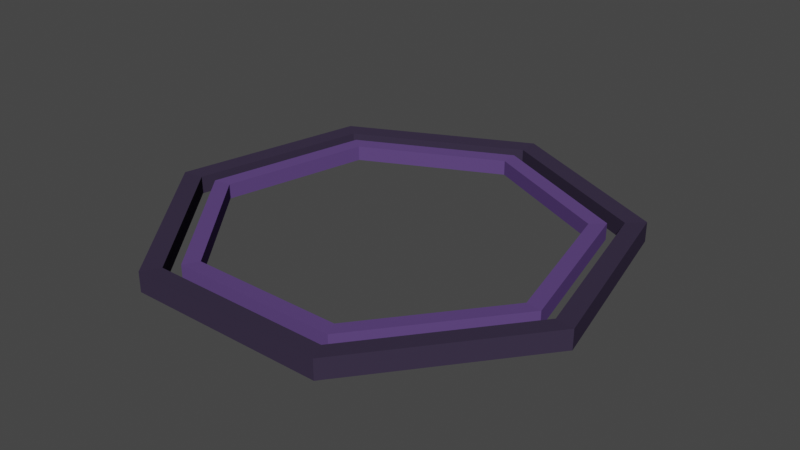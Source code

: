 # Source: onion.blend  (saved by Blender 2.90.8; exported with 4.5.12 LTS)
import bpy
from mathutils import Matrix  # noqa: F401  (used for matrix-valued properties, if any)

bpy.ops.wm.read_factory_settings(use_empty=True)
scene = bpy.context.scene
scene.name = 'Scene'

# ---- collections
col_collection = bpy.data.collections.new('Collection'); scene.collection.children.link(col_collection)

# ---- materials (node trees are filled in below, after node groups)
mat_material = bpy.data.materials.new('Material')
mat_material.alpha_threshold = 0.0
mat_material.use_transparent_shadow = False
mat_material.line_color = (0.0, 0.0, 0.0, 1.0)
mat_material_001 = bpy.data.materials.new('Material.001')
mat_material_001.use_transparent_shadow = False

# ---- material node trees
mat_material.use_nodes = True; mat_material.node_tree.nodes.clear()
_N = mat_material.node_tree.nodes; _L = mat_material.node_tree.links
n0 = _N.new('ShaderNodeOutputMaterial'); n0.name = 'Material Output'; n0.location = (300, 300)
n1 = _N.new('ShaderNodeBsdfPrincipled'); n1.name = 'Principled BSDF'; n1.location = (10, 300)
n1.distribution = 'GGX'
n1.subsurface_method = 'BURLEY'
n1.inputs[0].default_value = (0.04248, 0.03201, 0.06072, 1.0)
n1.inputs[2].default_value = 0.4
n1.inputs[3].default_value = 1.45
n1.inputs[13].default_value = 0.0
n1.inputs[27].default_value = (0.0, 0.0, 0.0, 1.0)
n1.inputs[28].default_value = 1.0
_L.new(n1.outputs[0], n0.inputs[0])
n0.is_active_output = True
mat_material_001.use_nodes = True; mat_material_001.node_tree.nodes.clear()
_N = mat_material_001.node_tree.nodes; _L = mat_material_001.node_tree.links
n0 = _N.new('ShaderNodeBsdfPrincipled'); n0.name = 'Principled BSDF'; n0.location = (10, 300)
n0.distribution = 'GGX'
n0.subsurface_method = 'BURLEY'
n0.inputs[0].default_value = (0.1099, 0.06163, 0.2079, 1.0)
n0.inputs[3].default_value = 1.45
n0.inputs[13].default_value = 0.0
n0.inputs[27].default_value = (0.0, 0.0, 0.0, 1.0)
n0.inputs[28].default_value = 1.0
n1 = _N.new('ShaderNodeOutputMaterial'); n1.name = 'Material Output'; n1.location = (300, 300)
_L.new(n0.outputs[0], n1.inputs[0])
n1.is_active_output = True

# ---- world
world_world = bpy.data.worlds.new('World'); scene.world = world_world
world_world.use_nodes = True; world_world.node_tree.nodes.clear()
_N = world_world.node_tree.nodes; _L = world_world.node_tree.links
n0 = _N.new('ShaderNodeOutputWorld'); n0.name = 'World Output'; n0.location = (300, 300)
n1 = _N.new('ShaderNodeBackground'); n1.name = 'Background'; n1.location = (10, 300)
n1.inputs[0].default_value = (0.05088, 0.05088, 0.05088, 1.0)
_L.new(n1.outputs[0], n0.inputs[0])
n0.is_active_output = True
world_world.color = (0.05088, 0.05088, 0.05088)
world_world.use_sun_shadow = False
world_world.sun_shadow_jitter_overblur = 0.0

# ---- meshes
me_cylinder_002 = bpy.data.meshes.new('Cylinder.002')
me_cylinder_002.from_pydata([(-8.832e-10, 0.9481, -0.9481), (-8.832e-10, 0.9481, 0.9481), (0.7413, 0.5912, -0.9481), (0.7413, 0.5912, 0.9481), (0.9244, -0.211, -0.9481), (0.9244, -0.211, 0.9481), (0.4114, -0.8542, -0.9481), (0.4114, -0.8542, 0.9481), (-0.4114, -0.8542, -0.9481), (-0.4114, -0.8542, 0.9481), (-0.9244, -0.211, -0.9481), (-0.9244, -0.211, 0.9481), (-0.7413, 0.5912, -0.9481), (-0.7413, 0.5912, 0.9481), (5.491e-09, 1.038, -1.038), (0.8116, 0.6472, -1.038), (0.8116, 0.6472, 1.038), (5.491e-09, 1.038, 1.038), (1.012, -0.231, -1.038), (1.012, -0.231, 1.038), (0.4504, -0.9352, -1.038), (0.4504, -0.9352, 1.038), (-0.4504, -0.9352, -1.038), (-0.4504, -0.9352, 1.038), (-1.012, -0.231, -1.038), (-1.012, -0.231, 1.038), (-0.8116, 0.6472, -1.038), (-0.8116, 0.6472, 1.038)], [], [(0, 2, 3, 1), (2, 4, 5, 3), (4, 6, 7, 5), (6, 8, 9, 7), (8, 10, 11, 9), (15, 16, 19, 18), (10, 12, 13, 11), (12, 0, 1, 13), (14, 17, 16, 15), (18, 19, 21, 20), (20, 21, 23, 22), (22, 23, 25, 24), (24, 25, 27, 26), (26, 27, 17, 14), (2, 0, 14, 15), (5, 7, 21, 19), (1, 3, 16, 17), (12, 10, 24, 26), (11, 13, 27, 25), (8, 6, 20, 22), (7, 9, 23, 21), (4, 2, 15, 18), (0, 12, 26, 14), (3, 5, 19, 16), (13, 1, 17, 27), (10, 8, 22, 24), (9, 11, 25, 23), (6, 4, 18, 20)])
_uv = me_cylinder_002.uv_layers.new(name='UVMap')
_uv.uv.foreach_set('vector', [1.0, 0.5, 0.8571, 0.5, 0.8571, 1.0, 1.0, 1.0, 0.8571, 0.5, 0.7143, 0.5, 0.7143, 1.0, 0.8571, 1.0, 0.7143, 0.5, 0.5714, 0.5, 0.5714, 1.0, 0.7143, 1.0, 0.5714, 0.5, 0.4286, 0.5, 0.4286, 1.0, 0.5714, 1.0, 0.4286, 0.5, 0.2857, 0.5, 0.2857, 1.0, 0.4286, 1.0, 0.8571, 0.5, 0.8571, 1.0, 0.7143, 1.0, 0.7143, 0.5, 0.2857, 0.5, 0.1429, 0.5, 0.1429, 1.0, 0.2857, 1.0, 0.1429, 0.5, 2.98e-08, 0.5, 2.98e-08, 1.0, 0.1429, 1.0, 1.0, 0.5, 1.0, 1.0, 0.8571, 1.0, 0.8571, 0.5, 0.7143, 0.5, 0.7143, 1.0, 0.5714, 1.0, 0.5714, 0.5, 0.5714, 0.5, 0.5714, 1.0, 0.4286, 1.0, 0.4286, 0.5, 0.4286, 0.5, 0.4286, 1.0, 0.2857, 1.0, 0.2857, 0.5, 0.2857, 0.5, 0.2857, 1.0, 0.1429, 1.0, 0.1429, 0.5, 0.1429, 0.5, 0.1429, 1.0, 2.98e-08, 1.0, 2.98e-08, 0.5, 0.8571, 0.5, 1.0, 0.5, 1.0, 0.5, 0.8571, 0.5, 0.7143, 1.0, 0.5714, 1.0, 0.5714, 1.0, 0.7143, 1.0, 1.0, 1.0, 0.8571, 1.0, 0.8571, 1.0, 1.0, 1.0, 0.1429, 0.5, 0.2857, 0.5, 0.2857, 0.5, 0.1429, 0.5, 0.2857, 1.0, 0.1429, 1.0, 0.1429, 1.0, 0.2857, 1.0, 0.4286, 0.5, 0.5714, 0.5, 0.5714, 0.5, 0.4286, 0.5, 0.5714, 1.0, 0.4286, 1.0, 0.4286, 1.0, 0.5714, 1.0, 0.7143, 0.5, 0.8571, 0.5, 0.8571, 0.5, 0.7143, 0.5, 2.98e-08, 0.5, 0.1429, 0.5, 0.1429, 0.5, 2.98e-08, 0.5, 0.8571, 1.0, 0.7143, 1.0, 0.7143, 1.0, 0.8571, 1.0, 0.1429, 1.0, 2.98e-08, 1.0, 2.98e-08, 1.0, 0.1429, 1.0, 0.2857, 0.5, 0.4286, 0.5, 0.4286, 0.5, 0.2857, 0.5, 0.4286, 1.0, 0.2857, 1.0, 0.2857, 1.0, 0.4286, 1.0, 0.5714, 0.5, 0.7143, 0.5, 0.7143, 0.5, 0.5714, 0.5])
me_cylinder_002.materials.append(mat_material)
me_cylinder_002.use_remesh_fix_poles = True
me_cylinder_002.use_remesh_preserve_attributes = False
me_cylinder_002.use_mirror_vertex_groups = False
me_cylinder_002.update()
me_cylinder_003 = bpy.data.meshes.new('Cylinder.003')
me_cylinder_003.from_pydata([(-8.832e-10, 0.9481, -0.9481), (-8.832e-10, 0.9481, 0.9481), (0.7413, 0.5912, -0.9481), (0.7413, 0.5912, 0.9481), (0.9244, -0.211, -0.9481), (0.9244, -0.211, 0.9481), (0.4114, -0.8542, -0.9481), (0.4114, -0.8542, 0.9481), (-0.4114, -0.8542, -0.9481), (-0.4114, -0.8542, 0.9481), (-0.9244, -0.211, -0.9481), (-0.9244, -0.211, 0.9481), (-0.7413, 0.5912, -0.9481), (-0.7413, 0.5912, 0.9481), (5.491e-09, 1.038, -1.038), (0.8116, 0.6472, -1.038), (0.8116, 0.6472, 1.038), (5.491e-09, 1.038, 1.038), (1.012, -0.231, -1.038), (1.012, -0.231, 1.038), (0.4504, -0.9352, -1.038), (0.4504, -0.9352, 1.038), (-0.4504, -0.9352, -1.038), (-0.4504, -0.9352, 1.038), (-1.012, -0.231, -1.038), (-1.012, -0.231, 1.038), (-0.8116, 0.6472, -1.038), (-0.8116, 0.6472, 1.038)], [], [(0, 2, 3, 1), (2, 4, 5, 3), (4, 6, 7, 5), (6, 8, 9, 7), (8, 10, 11, 9), (15, 16, 19, 18), (10, 12, 13, 11), (12, 0, 1, 13), (14, 17, 16, 15), (18, 19, 21, 20), (20, 21, 23, 22), (22, 23, 25, 24), (24, 25, 27, 26), (26, 27, 17, 14), (2, 0, 14, 15), (5, 7, 21, 19), (1, 3, 16, 17), (12, 10, 24, 26), (11, 13, 27, 25), (8, 6, 20, 22), (7, 9, 23, 21), (4, 2, 15, 18), (0, 12, 26, 14), (3, 5, 19, 16), (13, 1, 17, 27), (10, 8, 22, 24), (9, 11, 25, 23), (6, 4, 18, 20)])
_uv = me_cylinder_003.uv_layers.new(name='UVMap')
_uv.uv.foreach_set('vector', [1.0, 0.5, 0.8571, 0.5, 0.8571, 1.0, 1.0, 1.0, 0.8571, 0.5, 0.7143, 0.5, 0.7143, 1.0, 0.8571, 1.0, 0.7143, 0.5, 0.5714, 0.5, 0.5714, 1.0, 0.7143, 1.0, 0.5714, 0.5, 0.4286, 0.5, 0.4286, 1.0, 0.5714, 1.0, 0.4286, 0.5, 0.2857, 0.5, 0.2857, 1.0, 0.4286, 1.0, 0.8571, 0.5, 0.8571, 1.0, 0.7143, 1.0, 0.7143, 0.5, 0.2857, 0.5, 0.1429, 0.5, 0.1429, 1.0, 0.2857, 1.0, 0.1429, 0.5, 2.98e-08, 0.5, 2.98e-08, 1.0, 0.1429, 1.0, 1.0, 0.5, 1.0, 1.0, 0.8571, 1.0, 0.8571, 0.5, 0.7143, 0.5, 0.7143, 1.0, 0.5714, 1.0, 0.5714, 0.5, 0.5714, 0.5, 0.5714, 1.0, 0.4286, 1.0, 0.4286, 0.5, 0.4286, 0.5, 0.4286, 1.0, 0.2857, 1.0, 0.2857, 0.5, 0.2857, 0.5, 0.2857, 1.0, 0.1429, 1.0, 0.1429, 0.5, 0.1429, 0.5, 0.1429, 1.0, 2.98e-08, 1.0, 2.98e-08, 0.5, 0.8571, 0.5, 1.0, 0.5, 1.0, 0.5, 0.8571, 0.5, 0.7143, 1.0, 0.5714, 1.0, 0.5714, 1.0, 0.7143, 1.0, 1.0, 1.0, 0.8571, 1.0, 0.8571, 1.0, 1.0, 1.0, 0.1429, 0.5, 0.2857, 0.5, 0.2857, 0.5, 0.1429, 0.5, 0.2857, 1.0, 0.1429, 1.0, 0.1429, 1.0, 0.2857, 1.0, 0.4286, 0.5, 0.5714, 0.5, 0.5714, 0.5, 0.4286, 0.5, 0.5714, 1.0, 0.4286, 1.0, 0.4286, 1.0, 0.5714, 1.0, 0.7143, 0.5, 0.8571, 0.5, 0.8571, 0.5, 0.7143, 0.5, 2.98e-08, 0.5, 0.1429, 0.5, 0.1429, 0.5, 2.98e-08, 0.5, 0.8571, 1.0, 0.7143, 1.0, 0.7143, 1.0, 0.8571, 1.0, 0.1429, 1.0, 2.98e-08, 1.0, 2.98e-08, 1.0, 0.1429, 1.0, 0.2857, 0.5, 0.4286, 0.5, 0.4286, 0.5, 0.2857, 0.5, 0.4286, 1.0, 0.2857, 1.0, 0.2857, 1.0, 0.4286, 1.0, 0.5714, 0.5, 0.7143, 0.5, 0.7143, 0.5, 0.5714, 0.5])
me_cylinder_003.materials.append(mat_material_001)
me_cylinder_003.use_remesh_fix_poles = True
me_cylinder_003.use_remesh_preserve_attributes = False
me_cylinder_003.use_mirror_vertex_groups = False
me_cylinder_003.update()

# ---- objects
ob_cylinder = bpy.data.objects.new('Cylinder', me_cylinder_002)
ob_cylinder_001 = bpy.data.objects.new('Cylinder.001', me_cylinder_003)

# ---- transforms, parenting, visibility, modifiers, constraints
ob_cylinder.location = (0.0, 0.0, 0.0)
ob_cylinder.scale = (1.0, 1.0, 0.0427)
ob_cylinder.lineart.crease_threshold = 0.0
ob_cylinder_001.location = (0.0, 0.0, 0.0)
ob_cylinder_001.scale = (0.8443, 0.8443, 0.03605)
ob_cylinder_001.lineart.crease_threshold = 0.0

# ---- collection membership
col_collection.objects.link(ob_cylinder)
col_collection.objects.link(ob_cylinder_001)

# ---- scene / render settings (as saved in the file)
scene.frame_start = 1; scene.frame_end = 250; scene.frame_set(1)
scene.render.engine = 'BLENDER_EEVEE_NEXT'
scene.cycles.use_denoising = False
scene.cycles.samples = 128
scene.cycles.sampling_pattern = 'TABULATED_SOBOL'
scene.cycles.use_adaptive_sampling = False
scene.cycles.use_light_tree = False
scene.view_settings.view_transform = 'Filmic'
bpy.context.view_layer.update()

# ---- added for rendering (the .blend has no active camera and no usable light): camera, sun
cam_auto = bpy.data.cameras.new('AutoCamera')
cam_auto.lens = 50.0
cam_auto.sensor_width = 36.0
cam_auto.clip_end = 1000.0
ob_auto_camera = bpy.data.objects.new('AutoCamera', cam_auto)
scene.collection.objects.link(ob_auto_camera)
ob_auto_camera.location = (2.61662, -3.08855, 2.0933)
ob_auto_camera.rotation_euler = (1.09748, -7.21219e-08, 0.694738)
scene.camera = ob_auto_camera
light_auto_sun = bpy.data.lights.new('AutoSun', 'SUN')
light_auto_sun.energy = 3.0
light_auto_sun.angle = 0.0523599
ob_auto_sun = bpy.data.objects.new('AutoSun', light_auto_sun)
scene.collection.objects.link(ob_auto_sun)
ob_auto_sun.rotation_euler = (0.872665, 0.174533, 0.523599)
bpy.context.view_layer.update()
